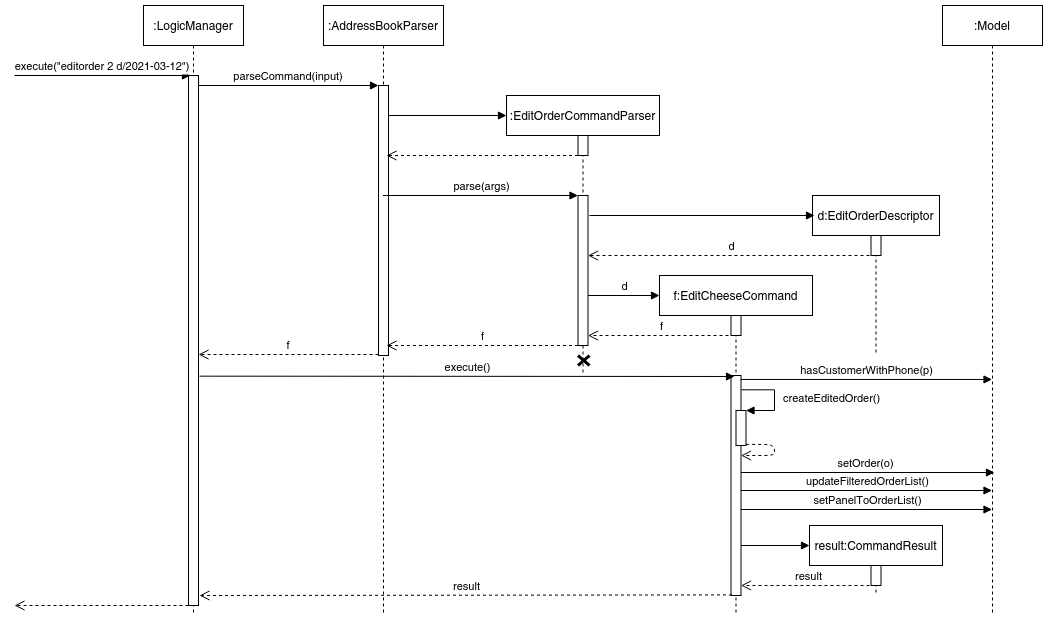

The diagram above was exported from draw.io. Its source (the exported page's mxGraphModel, read from the mxfile embedded in the PNG):
<mxGraphModel dx="2512" dy="804" grid="1" gridSize="10" guides="1" tooltips="1" connect="1" arrows="1" fold="1" page="1" pageScale="1" pageWidth="850" pageHeight="1100" math="0" shadow="0">
  <root>
    <mxCell id="0" />
    <mxCell id="1" parent="0" />
    <mxCell id="ANTxrlv4IWNcNlaDMpfM-41" value="setPanelToOrderList()" style="html=1;verticalAlign=bottom;endArrow=block;" parent="1" target="ANTxrlv4IWNcNlaDMpfM-34" edge="1">
      <mxGeometry width="80" relative="1" as="geometry">
        <mxPoint x="686.5" y="584" as="sourcePoint" />
        <mxPoint x="976.5" y="584" as="targetPoint" />
      </mxGeometry>
    </mxCell>
    <mxCell id="ANTxrlv4IWNcNlaDMpfM-40" value="updateFilteredOrderList()" style="html=1;verticalAlign=bottom;endArrow=block;" parent="1" target="ANTxrlv4IWNcNlaDMpfM-34" edge="1">
      <mxGeometry width="80" relative="1" as="geometry">
        <mxPoint x="686.5" y="565" as="sourcePoint" />
        <mxPoint x="930" y="565" as="targetPoint" />
      </mxGeometry>
    </mxCell>
    <mxCell id="ANTxrlv4IWNcNlaDMpfM-39" value="setOrder(o)" style="html=1;verticalAlign=bottom;endArrow=block;" parent="1" edge="1">
      <mxGeometry width="80" relative="1" as="geometry">
        <mxPoint x="681.5238095238096" y="546.9999999999999" as="sourcePoint" />
        <mxPoint x="940" y="547" as="targetPoint" />
      </mxGeometry>
    </mxCell>
    <mxCell id="ANTxrlv4IWNcNlaDMpfM-51" value="" style="html=1;verticalAlign=bottom;endArrow=block;" parent="1" source="ANTxrlv4IWNcNlaDMpfM-35" edge="1">
      <mxGeometry width="80" relative="1" as="geometry">
        <mxPoint x="688.5" y="620" as="sourcePoint" />
        <mxPoint x="755" y="620" as="targetPoint" />
      </mxGeometry>
    </mxCell>
    <mxCell id="3nuBFxr9cyL0pnOWT2aG-1" value=":LogicManager" style="shape=umlLifeline;perimeter=lifelinePerimeter;container=1;collapsible=0;recursiveResize=0;rounded=0;shadow=0;strokeWidth=1;" parent="1" vertex="1">
      <mxGeometry x="89" y="80" width="100" height="610" as="geometry" />
    </mxCell>
    <mxCell id="3nuBFxr9cyL0pnOWT2aG-2" value="" style="points=[];perimeter=orthogonalPerimeter;rounded=0;shadow=0;strokeWidth=1;" parent="3nuBFxr9cyL0pnOWT2aG-1" vertex="1">
      <mxGeometry x="45" y="70" width="10" height="530" as="geometry" />
    </mxCell>
    <mxCell id="3nuBFxr9cyL0pnOWT2aG-5" value=":AddressBookParser" style="shape=umlLifeline;perimeter=lifelinePerimeter;container=1;collapsible=0;recursiveResize=0;rounded=0;shadow=0;strokeWidth=1;" parent="1" vertex="1">
      <mxGeometry x="269" y="80" width="120" height="610" as="geometry" />
    </mxCell>
    <mxCell id="3nuBFxr9cyL0pnOWT2aG-6" value="" style="points=[];perimeter=orthogonalPerimeter;rounded=0;shadow=0;strokeWidth=1;" parent="3nuBFxr9cyL0pnOWT2aG-5" vertex="1">
      <mxGeometry x="55" y="80" width="10" height="270" as="geometry" />
    </mxCell>
    <mxCell id="3nuBFxr9cyL0pnOWT2aG-7" value="f" style="verticalAlign=bottom;endArrow=open;dashed=1;endSize=8;exitX=0;exitY=0.95;shadow=0;strokeWidth=1;" parent="1" edge="1">
      <mxGeometry relative="1" as="geometry">
        <mxPoint x="144" y="428.9999999999999" as="targetPoint" />
        <mxPoint x="324" y="428.9999999999999" as="sourcePoint" />
      </mxGeometry>
    </mxCell>
    <mxCell id="3nuBFxr9cyL0pnOWT2aG-8" value="parseCommand(input)" style="verticalAlign=bottom;endArrow=block;entryX=0;entryY=0;shadow=0;strokeWidth=1;" parent="1" source="3nuBFxr9cyL0pnOWT2aG-2" target="3nuBFxr9cyL0pnOWT2aG-6" edge="1">
      <mxGeometry relative="1" as="geometry">
        <mxPoint x="244" y="160" as="sourcePoint" />
      </mxGeometry>
    </mxCell>
    <mxCell id="ANTxrlv4IWNcNlaDMpfM-1" value="execute(&quot;editorder 2 d/2021-03-12&quot;)" style="verticalAlign=bottom;endArrow=block;shadow=0;strokeWidth=1;" parent="1" edge="1">
      <mxGeometry relative="1" as="geometry">
        <mxPoint x="-40" y="150" as="sourcePoint" />
        <mxPoint x="136" y="150" as="targetPoint" />
      </mxGeometry>
    </mxCell>
    <mxCell id="ANTxrlv4IWNcNlaDMpfM-4" value=":EditOrderCommandParser" style="shape=umlLifeline;perimeter=lifelinePerimeter;whiteSpace=wrap;html=1;container=1;collapsible=0;recursiveResize=0;outlineConnect=0;" parent="1" vertex="1">
      <mxGeometry x="452" y="170" width="153" height="280" as="geometry" />
    </mxCell>
    <mxCell id="ANTxrlv4IWNcNlaDMpfM-11" value="" style="html=1;points=[];perimeter=orthogonalPerimeter;" parent="ANTxrlv4IWNcNlaDMpfM-4" vertex="1">
      <mxGeometry x="71.5" y="100" width="10" height="150" as="geometry" />
    </mxCell>
    <mxCell id="ANTxrlv4IWNcNlaDMpfM-14" value="" style="shape=umlDestroy;whiteSpace=wrap;html=1;strokeWidth=3;" parent="ANTxrlv4IWNcNlaDMpfM-4" vertex="1">
      <mxGeometry x="71.5" y="260" width="11.5" height="10" as="geometry" />
    </mxCell>
    <mxCell id="ANTxrlv4IWNcNlaDMpfM-7" value="" style="html=1;verticalAlign=bottom;endArrow=block;" parent="1" source="3nuBFxr9cyL0pnOWT2aG-6" edge="1">
      <mxGeometry width="80" relative="1" as="geometry">
        <mxPoint x="342" y="190" as="sourcePoint" />
        <mxPoint x="452" y="190" as="targetPoint" />
      </mxGeometry>
    </mxCell>
    <mxCell id="ANTxrlv4IWNcNlaDMpfM-8" value="" style="html=1;points=[];perimeter=orthogonalPerimeter;" parent="1" vertex="1">
      <mxGeometry x="523.5" y="210" width="10" height="20" as="geometry" />
    </mxCell>
    <mxCell id="ANTxrlv4IWNcNlaDMpfM-9" value="" style="html=1;verticalAlign=bottom;endArrow=open;dashed=1;endSize=8;" parent="1" edge="1">
      <mxGeometry relative="1" as="geometry">
        <mxPoint x="523.5" y="230" as="sourcePoint" />
        <mxPoint x="332" y="230" as="targetPoint" />
      </mxGeometry>
    </mxCell>
    <mxCell id="ANTxrlv4IWNcNlaDMpfM-12" value="parse(args)" style="html=1;verticalAlign=bottom;endArrow=block;entryX=0;entryY=0;" parent="1" source="3nuBFxr9cyL0pnOWT2aG-5" target="ANTxrlv4IWNcNlaDMpfM-11" edge="1">
      <mxGeometry relative="1" as="geometry">
        <mxPoint x="453.5" y="270" as="sourcePoint" />
      </mxGeometry>
    </mxCell>
    <mxCell id="ANTxrlv4IWNcNlaDMpfM-13" value="f" style="html=1;verticalAlign=bottom;endArrow=open;dashed=1;endSize=8;exitX=0;exitY=0.95;" parent="1" edge="1">
      <mxGeometry relative="1" as="geometry">
        <mxPoint x="332" y="420" as="targetPoint" />
        <mxPoint x="523.5" y="420" as="sourcePoint" />
      </mxGeometry>
    </mxCell>
    <mxCell id="ANTxrlv4IWNcNlaDMpfM-15" value="d:EditOrderDescriptor" style="shape=umlLifeline;perimeter=lifelinePerimeter;whiteSpace=wrap;html=1;container=1;collapsible=0;recursiveResize=0;outlineConnect=0;" parent="1" vertex="1">
      <mxGeometry x="758" y="270" width="127" height="160" as="geometry" />
    </mxCell>
    <mxCell id="ANTxrlv4IWNcNlaDMpfM-21" value="" style="html=1;points=[];perimeter=orthogonalPerimeter;" parent="ANTxrlv4IWNcNlaDMpfM-15" vertex="1">
      <mxGeometry x="58.5" y="40" width="10" height="20" as="geometry" />
    </mxCell>
    <mxCell id="ANTxrlv4IWNcNlaDMpfM-22" value="" style="html=1;verticalAlign=bottom;endArrow=block;" parent="1" edge="1">
      <mxGeometry width="80" relative="1" as="geometry">
        <mxPoint x="535" y="290" as="sourcePoint" />
        <mxPoint x="760" y="290" as="targetPoint" />
      </mxGeometry>
    </mxCell>
    <mxCell id="ANTxrlv4IWNcNlaDMpfM-23" value="d" style="html=1;verticalAlign=bottom;endArrow=open;dashed=1;endSize=8;" parent="1" source="ANTxrlv4IWNcNlaDMpfM-15" edge="1">
      <mxGeometry relative="1" as="geometry">
        <mxPoint x="533.5" y="330" as="targetPoint" />
        <mxPoint x="680" y="330" as="sourcePoint" />
      </mxGeometry>
    </mxCell>
    <mxCell id="ANTxrlv4IWNcNlaDMpfM-26" value="f:EditCheeseCommand" style="shape=umlLifeline;perimeter=lifelinePerimeter;whiteSpace=wrap;html=1;container=1;collapsible=0;recursiveResize=0;outlineConnect=0;" parent="1" vertex="1">
      <mxGeometry x="605" y="350" width="153" height="340" as="geometry" />
    </mxCell>
    <mxCell id="ANTxrlv4IWNcNlaDMpfM-27" value="" style="html=1;points=[];perimeter=orthogonalPerimeter;" parent="ANTxrlv4IWNcNlaDMpfM-26" vertex="1">
      <mxGeometry x="71.5" y="40" width="10" height="20" as="geometry" />
    </mxCell>
    <mxCell id="ANTxrlv4IWNcNlaDMpfM-35" value="" style="html=1;points=[];perimeter=orthogonalPerimeter;" parent="ANTxrlv4IWNcNlaDMpfM-26" vertex="1">
      <mxGeometry x="71.5" y="100" width="10" height="220" as="geometry" />
    </mxCell>
    <mxCell id="ANTxrlv4IWNcNlaDMpfM-29" value="f" style="html=1;verticalAlign=bottom;endArrow=open;dashed=1;endSize=8;" parent="1" edge="1">
      <mxGeometry relative="1" as="geometry">
        <mxPoint x="533.5" y="410" as="targetPoint" />
        <mxPoint x="680" y="410" as="sourcePoint" />
      </mxGeometry>
    </mxCell>
    <mxCell id="ANTxrlv4IWNcNlaDMpfM-32" value="d" style="html=1;verticalAlign=bottom;endArrow=block;" parent="1" source="ANTxrlv4IWNcNlaDMpfM-11" edge="1">
      <mxGeometry width="80" relative="1" as="geometry">
        <mxPoint x="538.5" y="370" as="sourcePoint" />
        <mxPoint x="605" y="370" as="targetPoint" />
      </mxGeometry>
    </mxCell>
    <mxCell id="ANTxrlv4IWNcNlaDMpfM-33" value="execute()" style="html=1;verticalAlign=bottom;endArrow=block;" parent="1" edge="1">
      <mxGeometry width="80" relative="1" as="geometry">
        <mxPoint x="145" y="450.65999999999997" as="sourcePoint" />
        <mxPoint x="680" y="451" as="targetPoint" />
      </mxGeometry>
    </mxCell>
    <mxCell id="ANTxrlv4IWNcNlaDMpfM-34" value=":Model" style="shape=umlLifeline;perimeter=lifelinePerimeter;whiteSpace=wrap;html=1;container=1;collapsible=0;recursiveResize=0;outlineConnect=0;" parent="1" vertex="1">
      <mxGeometry x="888" y="80" width="100" height="610" as="geometry" />
    </mxCell>
    <mxCell id="ANTxrlv4IWNcNlaDMpfM-36" value="hasCustomerWithPhone(p)" style="html=1;verticalAlign=bottom;endArrow=block;exitX=0.983;exitY=0.018;exitDx=0;exitDy=0;exitPerimeter=0;" parent="1" source="ANTxrlv4IWNcNlaDMpfM-35" target="ANTxrlv4IWNcNlaDMpfM-34" edge="1">
      <mxGeometry width="80" relative="1" as="geometry">
        <mxPoint x="720" y="455" as="sourcePoint" />
        <mxPoint x="800" y="454.58" as="targetPoint" />
      </mxGeometry>
    </mxCell>
    <mxCell id="ANTxrlv4IWNcNlaDMpfM-37" value="" style="html=1;points=[];perimeter=orthogonalPerimeter;" parent="1" vertex="1">
      <mxGeometry x="681.5" y="485" width="10" height="35" as="geometry" />
    </mxCell>
    <mxCell id="ANTxrlv4IWNcNlaDMpfM-38" value="createEditedOrder()" style="edgeStyle=orthogonalEdgeStyle;html=1;align=left;spacingLeft=2;endArrow=block;rounded=0;entryX=1;entryY=0;exitX=1.05;exitY=0.065;exitDx=0;exitDy=0;exitPerimeter=0;" parent="1" source="ANTxrlv4IWNcNlaDMpfM-35" edge="1">
      <mxGeometry x="-0.0013" y="5" relative="1" as="geometry">
        <mxPoint x="692" y="464" as="sourcePoint" />
        <Array as="points">
          <mxPoint x="720" y="464" />
          <mxPoint x="720" y="485" />
        </Array>
        <mxPoint as="offset" />
        <mxPoint x="691.5" y="485" as="targetPoint" />
      </mxGeometry>
    </mxCell>
    <mxCell id="ANTxrlv4IWNcNlaDMpfM-42" value="result" style="html=1;verticalAlign=bottom;endArrow=open;dashed=1;endSize=8;exitX=0.1;exitY=0.993;exitDx=0;exitDy=0;exitPerimeter=0;" parent="1" edge="1">
      <mxGeometry relative="1" as="geometry">
        <mxPoint x="677.5" y="669.39" as="sourcePoint" />
        <mxPoint x="145" y="670" as="targetPoint" />
      </mxGeometry>
    </mxCell>
    <mxCell id="ANTxrlv4IWNcNlaDMpfM-44" value="" style="html=1;verticalAlign=bottom;endArrow=open;dashed=1;endSize=8;" parent="1" edge="1">
      <mxGeometry relative="1" as="geometry">
        <mxPoint x="140" y="680" as="sourcePoint" />
        <mxPoint x="-40" y="680" as="targetPoint" />
      </mxGeometry>
    </mxCell>
    <mxCell id="ANTxrlv4IWNcNlaDMpfM-47" value="" style="html=1;verticalAlign=bottom;endArrow=open;dashed=1;endSize=8;exitX=1.012;exitY=0.969;exitDx=0;exitDy=0;exitPerimeter=0;" parent="1" source="ANTxrlv4IWNcNlaDMpfM-37" edge="1">
      <mxGeometry relative="1" as="geometry">
        <mxPoint x="695" y="510" as="sourcePoint" />
        <mxPoint x="686.5" y="530" as="targetPoint" />
        <Array as="points">
          <mxPoint x="720" y="519" />
          <mxPoint x="720" y="530" />
        </Array>
      </mxGeometry>
    </mxCell>
    <mxCell id="ANTxrlv4IWNcNlaDMpfM-49" value="result:CommandResult" style="shape=umlLifeline;perimeter=lifelinePerimeter;whiteSpace=wrap;html=1;container=1;collapsible=0;recursiveResize=0;outlineConnect=0;" parent="1" vertex="1">
      <mxGeometry x="755" y="600" width="133" height="70" as="geometry" />
    </mxCell>
    <mxCell id="ANTxrlv4IWNcNlaDMpfM-50" value="" style="html=1;points=[];perimeter=orthogonalPerimeter;" parent="1" vertex="1">
      <mxGeometry x="816.5" y="640" width="10" height="20" as="geometry" />
    </mxCell>
    <mxCell id="ANTxrlv4IWNcNlaDMpfM-52" value="result" style="html=1;verticalAlign=bottom;endArrow=open;dashed=1;endSize=8;" parent="1" edge="1">
      <mxGeometry relative="1" as="geometry">
        <mxPoint x="820.9999999999998" y="660" as="sourcePoint" />
        <mxPoint x="686.5" y="660" as="targetPoint" />
      </mxGeometry>
    </mxCell>
  </root>
</mxGraphModel>